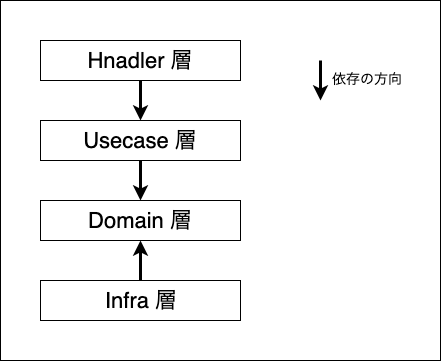

The diagram above was exported from draw.io. Its source (the exported page's mxGraphModel, read from the mxfile embedded in the PNG):
<mxGraphModel dx="918" dy="593" grid="1" gridSize="10" guides="1" tooltips="1" connect="1" arrows="1" fold="1" page="1" pageScale="1" pageWidth="827" pageHeight="1169" math="0" shadow="0">
  <root>
    <mxCell id="0" />
    <mxCell id="1" parent="0" />
    <mxCell id="woQvln1kWqv84tqLW684-14" value="" style="rounded=0;whiteSpace=wrap;html=1;" vertex="1" parent="1">
      <mxGeometry x="160" y="40" width="440" height="360" as="geometry" />
    </mxCell>
    <mxCell id="woQvln1kWqv84tqLW684-1" value="&lt;font style=&quot;font-size: 22px&quot;&gt;Hnadler 層&lt;/font&gt;" style="rounded=0;whiteSpace=wrap;html=1;" vertex="1" parent="1">
      <mxGeometry x="200" y="80" width="200" height="40" as="geometry" />
    </mxCell>
    <mxCell id="woQvln1kWqv84tqLW684-2" value="&lt;font style=&quot;font-size: 22px&quot;&gt;Usecase 層&lt;/font&gt;" style="rounded=0;whiteSpace=wrap;html=1;" vertex="1" parent="1">
      <mxGeometry x="200" y="160" width="200" height="40" as="geometry" />
    </mxCell>
    <mxCell id="woQvln1kWqv84tqLW684-3" value="&lt;font style=&quot;font-size: 22px&quot;&gt;Domain 層&lt;/font&gt;" style="rounded=0;whiteSpace=wrap;html=1;" vertex="1" parent="1">
      <mxGeometry x="200" y="240" width="200" height="40" as="geometry" />
    </mxCell>
    <mxCell id="woQvln1kWqv84tqLW684-4" value="&lt;font style=&quot;font-size: 22px&quot;&gt;Infra 層&lt;/font&gt;" style="rounded=0;whiteSpace=wrap;html=1;" vertex="1" parent="1">
      <mxGeometry x="200" y="320" width="200" height="40" as="geometry" />
    </mxCell>
    <mxCell id="woQvln1kWqv84tqLW684-5" value="" style="endArrow=classic;html=1;exitX=0.5;exitY=1;exitDx=0;exitDy=0;entryX=0.5;entryY=0;entryDx=0;entryDy=0;strokeWidth=3;" edge="1" parent="1" source="woQvln1kWqv84tqLW684-1" target="woQvln1kWqv84tqLW684-2">
      <mxGeometry width="50" height="50" relative="1" as="geometry">
        <mxPoint x="200" y="430" as="sourcePoint" />
        <mxPoint x="250" y="380" as="targetPoint" />
      </mxGeometry>
    </mxCell>
    <mxCell id="woQvln1kWqv84tqLW684-6" value="" style="endArrow=classic;html=1;exitX=0.5;exitY=1;exitDx=0;exitDy=0;entryX=0.5;entryY=0;entryDx=0;entryDy=0;strokeWidth=3;" edge="1" parent="1" source="woQvln1kWqv84tqLW684-2" target="woQvln1kWqv84tqLW684-3">
      <mxGeometry width="50" height="50" relative="1" as="geometry">
        <mxPoint x="310" y="130" as="sourcePoint" />
        <mxPoint x="310" y="170" as="targetPoint" />
      </mxGeometry>
    </mxCell>
    <mxCell id="woQvln1kWqv84tqLW684-7" value="" style="endArrow=none;html=1;exitX=0.5;exitY=1;exitDx=0;exitDy=0;entryX=0.5;entryY=0;entryDx=0;entryDy=0;strokeWidth=3;startArrow=classic;startFill=1;endFill=0;" edge="1" parent="1">
      <mxGeometry width="50" height="50" relative="1" as="geometry">
        <mxPoint x="300" y="280" as="sourcePoint" />
        <mxPoint x="300" y="320" as="targetPoint" />
      </mxGeometry>
    </mxCell>
    <mxCell id="woQvln1kWqv84tqLW684-11" value="" style="endArrow=classic;html=1;exitX=0.5;exitY=1;exitDx=0;exitDy=0;entryX=0.5;entryY=0;entryDx=0;entryDy=0;strokeWidth=3;" edge="1" parent="1">
      <mxGeometry width="50" height="50" relative="1" as="geometry">
        <mxPoint x="480" y="100" as="sourcePoint" />
        <mxPoint x="480" y="140" as="targetPoint" />
      </mxGeometry>
    </mxCell>
    <mxCell id="woQvln1kWqv84tqLW684-12" value="&lt;font style=&quot;font-size: 14px&quot;&gt;依存の方向&lt;/font&gt;" style="text;html=1;resizable=0;points=[];autosize=1;align=left;verticalAlign=top;spacingTop=-4;" vertex="1" parent="1">
      <mxGeometry x="490" y="108" width="90" height="20" as="geometry" />
    </mxCell>
  </root>
</mxGraphModel>